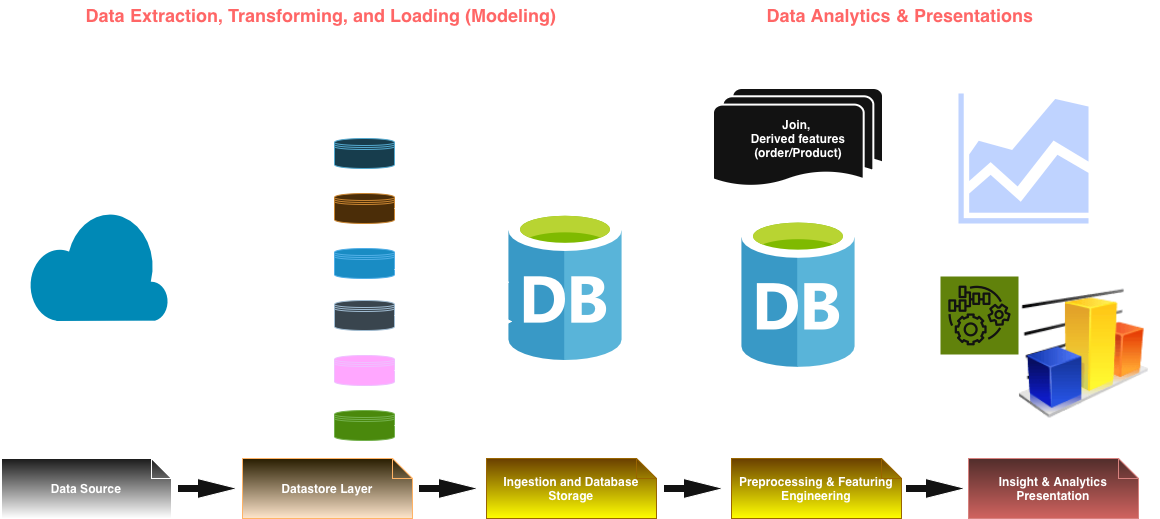

The diagram above was exported from draw.io. Its source (the exported page's mxGraphModel, read from the mxfile embedded in the PNG):
<mxGraphModel dx="2524" dy="849" grid="1" gridSize="10" guides="1" tooltips="1" connect="1" arrows="1" fold="1" page="1" pageScale="1" pageWidth="850" pageHeight="1100" math="0" shadow="0">
  <root>
    <mxCell id="0" />
    <mxCell id="1" parent="0" />
    <mxCell id="Ua_Dr03FsKOvq1GvVvVR-123" connectable="0" parent="1" style="group;fontStyle=1" value="" vertex="1">
      <mxGeometry height="518" width="1159" x="-727" y="120" as="geometry" />
    </mxCell>
    <mxCell id="Ua_Dr03FsKOvq1GvVvVR-109" edge="1" parent="Ua_Dr03FsKOvq1GvVvVR-123" source="cMeXBgDrqbQfCUNtvHst-3" style="edgeStyle=orthogonalEdgeStyle;rounded=0;orthogonalLoop=1;jettySize=auto;html=1;exitX=1;exitY=0.5;exitDx=0;exitDy=0;fontStyle=1" target="Ua_Dr03FsKOvq1GvVvVR-108">
      <mxGeometry relative="1" as="geometry" />
    </mxCell>
    <mxCell id="cMeXBgDrqbQfCUNtvHst-3" parent="Ua_Dr03FsKOvq1GvVvVR-123" style="shape=datastore;whiteSpace=wrap;html=1;fillColor=#b1ddf0;strokeColor=#10739e;fontStyle=1" value="" vertex="1">
      <mxGeometry height="30" width="60" x="333" y="138" as="geometry" />
    </mxCell>
    <mxCell id="cMeXBgDrqbQfCUNtvHst-4" parent="Ua_Dr03FsKOvq1GvVvVR-123" style="shape=datastore;whiteSpace=wrap;html=1;fillColor=#fad7ac;strokeColor=#b46504;fontStyle=1" value="" vertex="1">
      <mxGeometry height="30" width="60" x="333" y="193" as="geometry" />
    </mxCell>
    <mxCell id="cMeXBgDrqbQfCUNtvHst-7" parent="Ua_Dr03FsKOvq1GvVvVR-123" style="shape=datastore;whiteSpace=wrap;html=1;fillColor=#1ba1e2;fontColor=#ffffff;strokeColor=#006EAF;fontStyle=1" value="" vertex="1">
      <mxGeometry height="30" width="60" x="333" y="248" as="geometry" />
    </mxCell>
    <mxCell id="cMeXBgDrqbQfCUNtvHst-8" parent="Ua_Dr03FsKOvq1GvVvVR-123" style="shape=datastore;whiteSpace=wrap;html=1;fillColor=#bac8d3;strokeColor=#23445d;fontStyle=1" value="" vertex="1">
      <mxGeometry height="30" width="60" x="333" y="300" as="geometry" />
    </mxCell>
    <mxCell id="cMeXBgDrqbQfCUNtvHst-9" parent="Ua_Dr03FsKOvq1GvVvVR-123" style="shape=datastore;whiteSpace=wrap;html=1;fillColor=#6a00ff;fontColor=#ffffff;strokeColor=#3700CC;fontStyle=1" value="" vertex="1">
      <mxGeometry height="30" width="60" x="333" y="355" as="geometry" />
    </mxCell>
    <mxCell id="cMeXBgDrqbQfCUNtvHst-10" parent="Ua_Dr03FsKOvq1GvVvVR-123" style="shape=datastore;whiteSpace=wrap;html=1;fillColor=#60a917;fontColor=#ffffff;strokeColor=#2D7600;fontStyle=1" value="" vertex="1">
      <mxGeometry height="30" width="60" x="333" y="410" as="geometry" />
    </mxCell>
    <mxCell id="Ua_Dr03FsKOvq1GvVvVR-10" edge="1" parent="Ua_Dr03FsKOvq1GvVvVR-123" source="Ua_Dr03FsKOvq1GvVvVR-8" style="edgeStyle=orthogonalEdgeStyle;rounded=0;orthogonalLoop=1;jettySize=auto;html=1;exitX=0.9;exitY=1;exitDx=0;exitDy=0;exitPerimeter=0;entryX=0;entryY=0.7;entryDx=0;entryDy=0;fontStyle=1" target="cMeXBgDrqbQfCUNtvHst-10">
      <mxGeometry relative="1" as="geometry" />
    </mxCell>
    <mxCell id="Ua_Dr03FsKOvq1GvVvVR-11" edge="1" parent="Ua_Dr03FsKOvq1GvVvVR-123" source="Ua_Dr03FsKOvq1GvVvVR-8" style="edgeStyle=orthogonalEdgeStyle;rounded=0;orthogonalLoop=1;jettySize=auto;html=1;exitX=0.89;exitY=0.5;exitDx=0;exitDy=0;exitPerimeter=0;entryX=0;entryY=0.7;entryDx=0;entryDy=0;fontStyle=1" target="cMeXBgDrqbQfCUNtvHst-9">
      <mxGeometry relative="1" as="geometry" />
    </mxCell>
    <mxCell id="Ua_Dr03FsKOvq1GvVvVR-12" edge="1" parent="Ua_Dr03FsKOvq1GvVvVR-123" source="Ua_Dr03FsKOvq1GvVvVR-8" style="edgeStyle=orthogonalEdgeStyle;rounded=0;orthogonalLoop=1;jettySize=auto;html=1;exitX=0.8;exitY=0.19;exitDx=0;exitDy=0;exitPerimeter=0;entryX=0;entryY=0.7;entryDx=0;entryDy=0;fontStyle=1" target="cMeXBgDrqbQfCUNtvHst-8">
      <mxGeometry relative="1" as="geometry" />
    </mxCell>
    <mxCell id="Ua_Dr03FsKOvq1GvVvVR-13" edge="1" parent="Ua_Dr03FsKOvq1GvVvVR-123" source="Ua_Dr03FsKOvq1GvVvVR-8" style="edgeStyle=orthogonalEdgeStyle;rounded=0;orthogonalLoop=1;jettySize=auto;html=1;exitX=0.58;exitY=0.05;exitDx=0;exitDy=0;exitPerimeter=0;entryX=0;entryY=0.7;entryDx=0;entryDy=0;fontStyle=1" target="cMeXBgDrqbQfCUNtvHst-7">
      <mxGeometry relative="1" as="geometry" />
    </mxCell>
    <mxCell id="Ua_Dr03FsKOvq1GvVvVR-14" edge="1" parent="Ua_Dr03FsKOvq1GvVvVR-123" source="Ua_Dr03FsKOvq1GvVvVR-8" style="edgeStyle=orthogonalEdgeStyle;rounded=0;orthogonalLoop=1;jettySize=auto;html=1;exitX=0.3;exitY=0.35;exitDx=0;exitDy=0;exitPerimeter=0;entryX=0;entryY=0.5;entryDx=0;entryDy=0;fontStyle=1" target="cMeXBgDrqbQfCUNtvHst-4">
      <mxGeometry relative="1" as="geometry" />
    </mxCell>
    <mxCell id="Ua_Dr03FsKOvq1GvVvVR-15" edge="1" parent="Ua_Dr03FsKOvq1GvVvVR-123" source="Ua_Dr03FsKOvq1GvVvVR-8" style="edgeStyle=orthogonalEdgeStyle;rounded=0;orthogonalLoop=1;jettySize=auto;html=1;exitX=0.05;exitY=0.5;exitDx=0;exitDy=0;exitPerimeter=0;entryX=0;entryY=0.5;entryDx=0;entryDy=0;fontStyle=1" target="cMeXBgDrqbQfCUNtvHst-3">
      <mxGeometry relative="1" as="geometry" />
    </mxCell>
    <mxCell id="Ua_Dr03FsKOvq1GvVvVR-8" parent="Ua_Dr03FsKOvq1GvVvVR-123" style="verticalLabelPosition=bottom;html=1;verticalAlign=top;align=center;strokeColor=none;fillColor=#00BEF2;shape=mxgraph.azure.cloud;fontStyle=1" value="" vertex="1">
      <mxGeometry height="112.5" width="140" x="27" y="208" as="geometry" />
    </mxCell>
    <mxCell id="Ua_Dr03FsKOvq1GvVvVR-35" parent="Ua_Dr03FsKOvq1GvVvVR-123" style="shape=note;size=20;whiteSpace=wrap;html=1;fillColor=#ffcd28;gradientColor=light-dark(#FFA500,#FFFF00);strokeColor=#d79b00;fontStyle=1" value="Ingestion and Database Storage" vertex="1">
      <mxGeometry height="60" width="170" x="485" y="458" as="geometry" />
    </mxCell>
    <mxCell id="Ua_Dr03FsKOvq1GvVvVR-36" parent="Ua_Dr03FsKOvq1GvVvVR-123" style="shape=note;size=20;whiteSpace=wrap;html=1;fillColor=#fff2cc;gradientColor=light-dark(#FFD966,#FFE6CC);strokeColor=light-dark(#D6B656,#FFB366);fontStyle=1" value="Datastore Layer" vertex="1">
      <mxGeometry height="60" width="170" x="241" y="458" as="geometry" />
    </mxCell>
    <mxCell id="Ua_Dr03FsKOvq1GvVvVR-37" parent="Ua_Dr03FsKOvq1GvVvVR-123" style="shape=note;size=20;whiteSpace=wrap;html=1;fillColor=#f5f5f5;gradientColor=light-dark(#B3B3B3,#FFFFFF);strokeColor=light-dark(#666666,#FFFFFF);fontStyle=1" value="Data Source" vertex="1">
      <mxGeometry height="60" width="170" y="458" as="geometry" />
    </mxCell>
    <mxCell id="Ua_Dr03FsKOvq1GvVvVR-107" edge="1" parent="Ua_Dr03FsKOvq1GvVvVR-123" source="Ua_Dr03FsKOvq1GvVvVR-41" style="edgeStyle=orthogonalEdgeStyle;rounded=0;orthogonalLoop=1;jettySize=auto;html=1;exitX=0.5;exitY=0.88;exitDx=0;exitDy=0;exitPerimeter=0;fontStyle=1">
      <mxGeometry relative="1" as="geometry">
        <mxPoint x="797" y="210" as="targetPoint" />
      </mxGeometry>
    </mxCell>
    <mxCell id="Ua_Dr03FsKOvq1GvVvVR-41" parent="Ua_Dr03FsKOvq1GvVvVR-123" style="strokeWidth=2;html=1;shape=mxgraph.flowchart.multi-document;whiteSpace=wrap;fontStyle=1" value="Join,&amp;nbsp;&lt;div&gt;Derived features (order/Product)&lt;/div&gt;" vertex="1">
      <mxGeometry height="100" width="170" x="712" y="88" as="geometry" />
    </mxCell>
    <mxCell id="Ua_Dr03FsKOvq1GvVvVR-51" parent="Ua_Dr03FsKOvq1GvVvVR-123" style="shape=note;size=20;whiteSpace=wrap;html=1;fillColor=#ffcd28;gradientColor=light-dark(#FFA500,#FFFF00);strokeColor=#d79b00;fontStyle=1" value="Preprocessing &amp;amp; Featuring Engineering" vertex="1">
      <mxGeometry height="60" width="170" x="730" y="458" as="geometry" />
    </mxCell>
    <mxCell id="Ua_Dr03FsKOvq1GvVvVR-54" parent="Ua_Dr03FsKOvq1GvVvVR-123" style="sketch=0;aspect=fixed;pointerEvents=1;shadow=0;dashed=0;html=1;strokeColor=none;labelPosition=center;verticalLabelPosition=bottom;verticalAlign=top;align=center;fillColor=#00188D;shape=mxgraph.mscae.general.graph;fontStyle=1" value="" vertex="1">
      <mxGeometry height="130" width="130" x="957" y="93" as="geometry" />
    </mxCell>
    <mxCell id="Ua_Dr03FsKOvq1GvVvVR-91" parent="Ua_Dr03FsKOvq1GvVvVR-123" style="image;html=1;image=img/lib/clip_art/finance/Graph_128x128.png;fontStyle=1" value="" vertex="1">
      <mxGeometry height="150" width="130" x="1017" y="278" as="geometry" />
    </mxCell>
    <mxCell id="Ua_Dr03FsKOvq1GvVvVR-92" parent="Ua_Dr03FsKOvq1GvVvVR-123" style="sketch=0;points=[[0,0,0],[0.25,0,0],[0.5,0,0],[0.75,0,0],[1,0,0],[0,1,0],[0.25,1,0],[0.5,1,0],[0.75,1,0],[1,1,0],[0,0.25,0],[0,0.5,0],[0,0.75,0],[1,0.25,0],[1,0.5,0],[1,0.75,0]];outlineConnect=0;fontColor=#232F3E;fillColor=#7AA116;strokeColor=#ffffff;dashed=0;verticalLabelPosition=bottom;verticalAlign=top;align=center;html=1;fontSize=12;fontStyle=1;aspect=fixed;shape=mxgraph.aws4.resourceIcon;resIcon=mxgraph.aws4.iot_things_graph;" value="" vertex="1">
      <mxGeometry height="78" width="78" x="939" y="276" as="geometry" />
    </mxCell>
    <mxCell id="Ua_Dr03FsKOvq1GvVvVR-93" parent="Ua_Dr03FsKOvq1GvVvVR-123" style="shape=note;size=20;whiteSpace=wrap;html=1;fillColor=#f8cecc;gradientColor=#ea6b66;strokeColor=#b85450;fontStyle=1" value="Insight &amp;amp; Analytics Presentation" vertex="1">
      <mxGeometry height="60" width="170" x="967" y="458" as="geometry" />
    </mxCell>
    <mxCell id="Ua_Dr03FsKOvq1GvVvVR-95" parent="Ua_Dr03FsKOvq1GvVvVR-123" style="html=1;shadow=0;dashed=0;align=center;verticalAlign=middle;shape=mxgraph.arrows2.arrow;dy=0.6;dx=40;notch=0;fontStyle=1" value="" vertex="1">
      <mxGeometry height="20" width="60" x="176" y="478" as="geometry" />
    </mxCell>
    <mxCell id="Ua_Dr03FsKOvq1GvVvVR-96" parent="Ua_Dr03FsKOvq1GvVvVR-123" style="html=1;shadow=0;dashed=0;align=center;verticalAlign=middle;shape=mxgraph.arrows2.arrow;dy=0.6;dx=40;notch=0;fontStyle=1" value="" vertex="1">
      <mxGeometry height="20" width="60" x="417" y="478" as="geometry" />
    </mxCell>
    <mxCell id="Ua_Dr03FsKOvq1GvVvVR-97" parent="Ua_Dr03FsKOvq1GvVvVR-123" style="html=1;shadow=0;dashed=0;align=center;verticalAlign=middle;shape=mxgraph.arrows2.arrow;dy=0.6;dx=40;notch=0;fontStyle=1" value="" vertex="1">
      <mxGeometry height="20" width="60" x="662" y="478" as="geometry" />
    </mxCell>
    <mxCell id="Ua_Dr03FsKOvq1GvVvVR-98" parent="Ua_Dr03FsKOvq1GvVvVR-123" style="html=1;shadow=0;dashed=0;align=center;verticalAlign=middle;shape=mxgraph.arrows2.arrow;dy=0.6;dx=40;notch=0;fontStyle=1" value="" vertex="1">
      <mxGeometry height="20" width="60" x="904" y="478" as="geometry" />
    </mxCell>
    <mxCell id="Ua_Dr03FsKOvq1GvVvVR-99" parent="Ua_Dr03FsKOvq1GvVvVR-123" style="strokeWidth=2;html=1;shape=mxgraph.flowchart.annotation_1;align=left;pointerEvents=1;rotation=90;fontStyle=1" value="" vertex="1">
      <mxGeometry height="639.5" width="50" x="294.75" y="-261.75" as="geometry" />
    </mxCell>
    <mxCell id="Ua_Dr03FsKOvq1GvVvVR-100" parent="Ua_Dr03FsKOvq1GvVvVR-123" style="strokeWidth=2;html=1;shape=mxgraph.flowchart.annotation_1;align=left;pointerEvents=1;rotation=90;fontStyle=1" value="" vertex="1">
      <mxGeometry height="495" width="50" x="873" y="-189.5" as="geometry" />
    </mxCell>
    <mxCell id="Ua_Dr03FsKOvq1GvVvVR-108" parent="Ua_Dr03FsKOvq1GvVvVR-123" style="image;sketch=0;aspect=fixed;html=1;points=[];align=center;fontSize=12;image=img/lib/mscae/Database_General.svg;fontStyle=1" value="" vertex="1">
      <mxGeometry height="150" width="114" x="507" y="210" as="geometry" />
    </mxCell>
    <mxCell id="Ua_Dr03FsKOvq1GvVvVR-110" edge="1" parent="Ua_Dr03FsKOvq1GvVvVR-123" source="cMeXBgDrqbQfCUNtvHst-4" style="edgeStyle=orthogonalEdgeStyle;rounded=0;orthogonalLoop=1;jettySize=auto;html=1;exitX=1;exitY=0.5;exitDx=0;exitDy=0;entryX=0;entryY=0.216;entryDx=0;entryDy=0;entryPerimeter=0;fontStyle=1" target="Ua_Dr03FsKOvq1GvVvVR-108">
      <mxGeometry relative="1" as="geometry" />
    </mxCell>
    <mxCell id="Ua_Dr03FsKOvq1GvVvVR-111" edge="1" parent="Ua_Dr03FsKOvq1GvVvVR-123" source="cMeXBgDrqbQfCUNtvHst-7" style="edgeStyle=orthogonalEdgeStyle;rounded=0;orthogonalLoop=1;jettySize=auto;html=1;exitX=1;exitY=0.7;exitDx=0;exitDy=0;entryX=0.009;entryY=0.478;entryDx=0;entryDy=0;entryPerimeter=0;fontStyle=1" target="Ua_Dr03FsKOvq1GvVvVR-108">
      <mxGeometry relative="1" as="geometry" />
    </mxCell>
    <mxCell id="Ua_Dr03FsKOvq1GvVvVR-112" edge="1" parent="Ua_Dr03FsKOvq1GvVvVR-123" source="cMeXBgDrqbQfCUNtvHst-8" style="edgeStyle=orthogonalEdgeStyle;rounded=0;orthogonalLoop=1;jettySize=auto;html=1;exitX=1;exitY=0.5;exitDx=0;exitDy=0;entryX=0.034;entryY=0.74;entryDx=0;entryDy=0;entryPerimeter=0;fontStyle=1" target="Ua_Dr03FsKOvq1GvVvVR-108">
      <mxGeometry relative="1" as="geometry" />
    </mxCell>
    <mxCell id="Ua_Dr03FsKOvq1GvVvVR-113" edge="1" parent="Ua_Dr03FsKOvq1GvVvVR-123" source="cMeXBgDrqbQfCUNtvHst-9" style="edgeStyle=orthogonalEdgeStyle;rounded=0;orthogonalLoop=1;jettySize=auto;html=1;exitX=1;exitY=0.5;exitDx=0;exitDy=0;entryX=0.224;entryY=1.002;entryDx=0;entryDy=0;entryPerimeter=0;fontStyle=1" target="Ua_Dr03FsKOvq1GvVvVR-108">
      <mxGeometry relative="1" as="geometry" />
    </mxCell>
    <mxCell id="Ua_Dr03FsKOvq1GvVvVR-114" edge="1" parent="Ua_Dr03FsKOvq1GvVvVR-123" source="cMeXBgDrqbQfCUNtvHst-10" style="edgeStyle=orthogonalEdgeStyle;rounded=0;orthogonalLoop=1;jettySize=auto;html=1;exitX=1;exitY=0.5;exitDx=0;exitDy=0;entryX=0.647;entryY=1.022;entryDx=0;entryDy=0;entryPerimeter=0;fontStyle=1" target="Ua_Dr03FsKOvq1GvVvVR-108">
      <mxGeometry relative="1" as="geometry" />
    </mxCell>
    <mxCell id="Ua_Dr03FsKOvq1GvVvVR-120" edge="1" parent="Ua_Dr03FsKOvq1GvVvVR-123" source="Ua_Dr03FsKOvq1GvVvVR-117" style="edgeStyle=orthogonalEdgeStyle;rounded=0;orthogonalLoop=1;jettySize=auto;html=1;fontStyle=1">
      <mxGeometry relative="1" as="geometry">
        <mxPoint x="907" y="291.8399999999999" as="targetPoint" />
      </mxGeometry>
    </mxCell>
    <mxCell id="Ua_Dr03FsKOvq1GvVvVR-117" parent="Ua_Dr03FsKOvq1GvVvVR-123" style="image;sketch=0;aspect=fixed;html=1;points=[];align=center;fontSize=12;image=img/lib/mscae/Database_General.svg;fontStyle=1" value="" vertex="1">
      <mxGeometry height="150" width="114" x="740" y="216.83999999999997" as="geometry" />
    </mxCell>
    <mxCell id="Ua_Dr03FsKOvq1GvVvVR-121" parent="Ua_Dr03FsKOvq1GvVvVR-123" style="text;html=1;whiteSpace=wrap;strokeColor=none;fillColor=none;align=center;verticalAlign=middle;rounded=0;fontStyle=1;fontSize=14;fontColor=light-dark(#000000,#FF6666);" value="&lt;font style=&quot;font-size: 18px;&quot;&gt;Data Extraction, Transforming, and Loading (Modeling)&lt;/font&gt;" vertex="1">
      <mxGeometry height="30" width="520" x="59.75" as="geometry" />
    </mxCell>
    <mxCell id="Ua_Dr03FsKOvq1GvVvVR-122" parent="Ua_Dr03FsKOvq1GvVvVR-123" style="text;html=1;whiteSpace=wrap;strokeColor=none;fillColor=none;align=center;verticalAlign=middle;rounded=0;fontStyle=1;fontSize=14;fontColor=light-dark(#000000,#FF6666);" value="&lt;font style=&quot;font-size: 18px;&quot;&gt;Data Analytics &amp;amp; Presentations&lt;/font&gt;" vertex="1">
      <mxGeometry height="30" width="520" x="639" as="geometry" />
    </mxCell>
  </root>
</mxGraphModel>